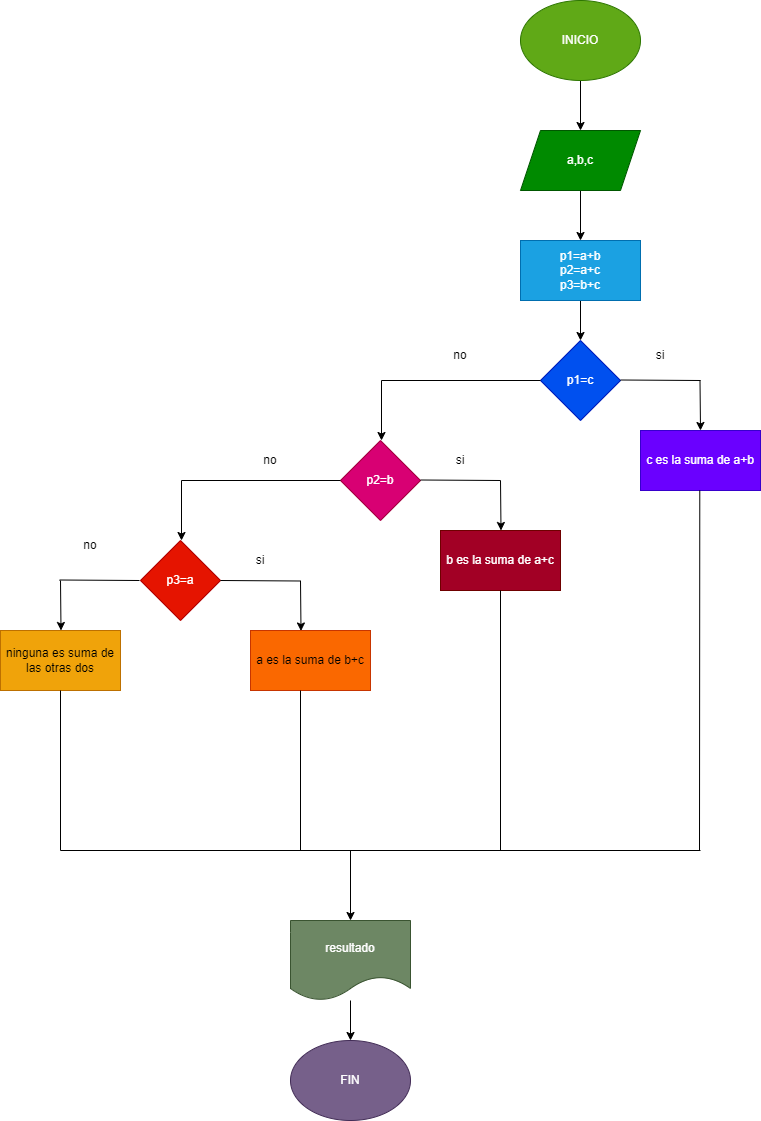

The diagram above was exported from draw.io. Its source (the exported page's mxGraphModel, read from the mxfile embedded in the PNG):
<mxGraphModel dx="1426" dy="480" grid="1" gridSize="10" guides="1" tooltips="1" connect="1" arrows="1" fold="1" page="1" pageScale="1" pageWidth="850" pageHeight="1100" math="0" shadow="0">
  <root>
    <mxCell id="0" />
    <mxCell id="1" parent="0" />
    <mxCell id="4" value="" style="edgeStyle=none;html=1;" parent="1" source="2" target="3" edge="1">
      <mxGeometry relative="1" as="geometry" />
    </mxCell>
    <mxCell id="2" value="INICIO" style="ellipse;whiteSpace=wrap;html=1;fillColor=#60a917;fontColor=#ffffff;strokeColor=#2D7600;" parent="1" vertex="1">
      <mxGeometry x="260" y="60" width="120" height="80" as="geometry" />
    </mxCell>
    <mxCell id="6" value="" style="edgeStyle=none;html=1;" parent="1" source="3" target="5" edge="1">
      <mxGeometry relative="1" as="geometry" />
    </mxCell>
    <mxCell id="3" value="a,b,c" style="shape=parallelogram;perimeter=parallelogramPerimeter;whiteSpace=wrap;html=1;fixedSize=1;fillColor=#008a00;fontColor=#ffffff;strokeColor=#005700;" parent="1" vertex="1">
      <mxGeometry x="260" y="190" width="120" height="60" as="geometry" />
    </mxCell>
    <mxCell id="8" value="" style="edgeStyle=none;html=1;" parent="1" source="5" target="7" edge="1">
      <mxGeometry relative="1" as="geometry" />
    </mxCell>
    <mxCell id="5" value="p1=a+b&lt;br&gt;p2=a+c&lt;br&gt;p3=b+c" style="rounded=0;whiteSpace=wrap;html=1;fillColor=#1ba1e2;fontColor=#ffffff;strokeColor=#006EAF;" parent="1" vertex="1">
      <mxGeometry x="260" y="300" width="120" height="60" as="geometry" />
    </mxCell>
    <mxCell id="7" value="p1=c" style="rhombus;whiteSpace=wrap;html=1;fillColor=#0050ef;fontColor=#ffffff;strokeColor=#001DBC;" parent="1" vertex="1">
      <mxGeometry x="280" y="400" width="80" height="80" as="geometry" />
    </mxCell>
    <mxCell id="9" value="" style="endArrow=none;html=1;" parent="1" edge="1">
      <mxGeometry width="50" height="50" relative="1" as="geometry">
        <mxPoint x="121" y="440" as="sourcePoint" />
        <mxPoint x="280" y="440" as="targetPoint" />
      </mxGeometry>
    </mxCell>
    <mxCell id="10" value="" style="endArrow=classic;html=1;" parent="1" edge="1">
      <mxGeometry width="50" height="50" relative="1" as="geometry">
        <mxPoint x="121" y="440" as="sourcePoint" />
        <mxPoint x="121" y="500" as="targetPoint" />
      </mxGeometry>
    </mxCell>
    <mxCell id="11" value="c es la suma de a+b" style="rounded=0;whiteSpace=wrap;html=1;fillColor=#6a00ff;fontColor=#ffffff;strokeColor=#3700CC;" parent="1" vertex="1">
      <mxGeometry x="380" y="490" width="120" height="60" as="geometry" />
    </mxCell>
    <mxCell id="12" value="" style="endArrow=none;html=1;" parent="1" edge="1">
      <mxGeometry width="50" height="50" relative="1" as="geometry">
        <mxPoint x="360" y="439.5" as="sourcePoint" />
        <mxPoint x="440" y="440" as="targetPoint" />
      </mxGeometry>
    </mxCell>
    <mxCell id="13" value="" style="endArrow=classic;html=1;" parent="1" edge="1">
      <mxGeometry width="50" height="50" relative="1" as="geometry">
        <mxPoint x="439.5" y="440" as="sourcePoint" />
        <mxPoint x="440" y="490" as="targetPoint" />
      </mxGeometry>
    </mxCell>
    <mxCell id="14" value="p2=b" style="rhombus;whiteSpace=wrap;html=1;fillColor=#d80073;fontColor=#ffffff;strokeColor=#A50040;" parent="1" vertex="1">
      <mxGeometry x="80" y="500" width="80" height="80" as="geometry" />
    </mxCell>
    <mxCell id="15" value="" style="endArrow=none;html=1;" parent="1" edge="1">
      <mxGeometry width="50" height="50" relative="1" as="geometry">
        <mxPoint x="160" y="539.5" as="sourcePoint" />
        <mxPoint x="240" y="540" as="targetPoint" />
      </mxGeometry>
    </mxCell>
    <mxCell id="16" value="" style="endArrow=classic;html=1;" parent="1" edge="1">
      <mxGeometry width="50" height="50" relative="1" as="geometry">
        <mxPoint x="240" y="540" as="sourcePoint" />
        <mxPoint x="240.5" y="590" as="targetPoint" />
      </mxGeometry>
    </mxCell>
    <mxCell id="17" value="b es la suma de a+c" style="rounded=0;whiteSpace=wrap;html=1;fillColor=#a20025;fontColor=#ffffff;strokeColor=#6F0000;" parent="1" vertex="1">
      <mxGeometry x="180" y="590" width="120" height="60" as="geometry" />
    </mxCell>
    <mxCell id="18" value="" style="endArrow=none;html=1;" parent="1" edge="1">
      <mxGeometry width="50" height="50" relative="1" as="geometry">
        <mxPoint x="-79" y="540" as="sourcePoint" />
        <mxPoint x="80" y="540" as="targetPoint" />
      </mxGeometry>
    </mxCell>
    <mxCell id="19" value="" style="endArrow=classic;html=1;" parent="1" edge="1">
      <mxGeometry width="50" height="50" relative="1" as="geometry">
        <mxPoint x="-79" y="540" as="sourcePoint" />
        <mxPoint x="-79" y="600" as="targetPoint" />
      </mxGeometry>
    </mxCell>
    <mxCell id="20" value="p3=a" style="rhombus;whiteSpace=wrap;html=1;fillColor=#e51400;fontColor=#ffffff;strokeColor=#B20000;" parent="1" vertex="1">
      <mxGeometry x="-120" y="600" width="80" height="80" as="geometry" />
    </mxCell>
    <mxCell id="21" value="" style="endArrow=none;html=1;" parent="1" edge="1">
      <mxGeometry width="50" height="50" relative="1" as="geometry">
        <mxPoint x="-40" y="640" as="sourcePoint" />
        <mxPoint x="40" y="640.5" as="targetPoint" />
      </mxGeometry>
    </mxCell>
    <mxCell id="22" value="" style="endArrow=classic;html=1;" parent="1" edge="1">
      <mxGeometry width="50" height="50" relative="1" as="geometry">
        <mxPoint x="40" y="640.5" as="sourcePoint" />
        <mxPoint x="40.5" y="690.5" as="targetPoint" />
      </mxGeometry>
    </mxCell>
    <mxCell id="23" value="a es la suma de b+c" style="rounded=0;whiteSpace=wrap;html=1;fillColor=#fa6800;fontColor=#000000;strokeColor=#C73500;" parent="1" vertex="1">
      <mxGeometry x="-10" y="690" width="120" height="60" as="geometry" />
    </mxCell>
    <mxCell id="24" value="" style="endArrow=none;html=1;" parent="1" edge="1">
      <mxGeometry width="50" height="50" relative="1" as="geometry">
        <mxPoint x="-201" y="639.5" as="sourcePoint" />
        <mxPoint x="-121" y="640" as="targetPoint" />
      </mxGeometry>
    </mxCell>
    <mxCell id="25" value="" style="endArrow=classic;html=1;" parent="1" edge="1">
      <mxGeometry width="50" height="50" relative="1" as="geometry">
        <mxPoint x="-200" y="640" as="sourcePoint" />
        <mxPoint x="-199.5" y="690" as="targetPoint" />
      </mxGeometry>
    </mxCell>
    <mxCell id="26" value="ninguna es suma de las otras dos" style="rounded=0;whiteSpace=wrap;html=1;fillColor=#f0a30a;fontColor=#000000;strokeColor=#BD7000;" parent="1" vertex="1">
      <mxGeometry x="-260" y="690" width="120" height="60" as="geometry" />
    </mxCell>
    <mxCell id="27" value="" style="endArrow=none;html=1;" parent="1" edge="1">
      <mxGeometry width="50" height="50" relative="1" as="geometry">
        <mxPoint x="-200" y="910" as="sourcePoint" />
        <mxPoint x="-200" y="750" as="targetPoint" />
      </mxGeometry>
    </mxCell>
    <mxCell id="28" value="" style="endArrow=none;html=1;" parent="1" edge="1">
      <mxGeometry width="50" height="50" relative="1" as="geometry">
        <mxPoint x="40" y="909.9999999999998" as="sourcePoint" />
        <mxPoint x="40" y="750" as="targetPoint" />
      </mxGeometry>
    </mxCell>
    <mxCell id="29" value="" style="endArrow=none;html=1;" parent="1" edge="1">
      <mxGeometry width="50" height="50" relative="1" as="geometry">
        <mxPoint x="240" y="910" as="sourcePoint" />
        <mxPoint x="240" y="650" as="targetPoint" />
      </mxGeometry>
    </mxCell>
    <mxCell id="30" value="" style="endArrow=none;html=1;" parent="1" edge="1">
      <mxGeometry width="50" height="50" relative="1" as="geometry">
        <mxPoint x="439" y="910" as="sourcePoint" />
        <mxPoint x="439.28999999999996" y="550" as="targetPoint" />
      </mxGeometry>
    </mxCell>
    <mxCell id="31" value="" style="endArrow=none;html=1;" parent="1" edge="1">
      <mxGeometry width="50" height="50" relative="1" as="geometry">
        <mxPoint x="-200" y="910" as="sourcePoint" />
        <mxPoint x="440" y="910" as="targetPoint" />
      </mxGeometry>
    </mxCell>
    <mxCell id="32" value="" style="endArrow=classic;html=1;" parent="1" edge="1">
      <mxGeometry width="50" height="50" relative="1" as="geometry">
        <mxPoint x="90" y="910" as="sourcePoint" />
        <mxPoint x="90" y="980" as="targetPoint" />
      </mxGeometry>
    </mxCell>
    <mxCell id="35" value="" style="edgeStyle=none;html=1;" parent="1" source="33" target="34" edge="1">
      <mxGeometry relative="1" as="geometry" />
    </mxCell>
    <mxCell id="33" value="resultado" style="shape=document;whiteSpace=wrap;html=1;boundedLbl=1;fillColor=#6d8764;fontColor=#ffffff;strokeColor=#3A5431;" parent="1" vertex="1">
      <mxGeometry x="30" y="980" width="120" height="80" as="geometry" />
    </mxCell>
    <mxCell id="34" value="FIN" style="ellipse;whiteSpace=wrap;html=1;fillColor=#76608a;fontColor=#ffffff;strokeColor=#432D57;" parent="1" vertex="1">
      <mxGeometry x="30" y="1100" width="120" height="80" as="geometry" />
    </mxCell>
    <mxCell id="36" value="no" style="text;html=1;strokeColor=none;fillColor=none;align=center;verticalAlign=middle;whiteSpace=wrap;rounded=0;" vertex="1" parent="1">
      <mxGeometry x="170" y="400" width="60" height="30" as="geometry" />
    </mxCell>
    <mxCell id="37" value="si" style="text;html=1;strokeColor=none;fillColor=none;align=center;verticalAlign=middle;whiteSpace=wrap;rounded=0;" vertex="1" parent="1">
      <mxGeometry x="370" y="400" width="60" height="30" as="geometry" />
    </mxCell>
    <mxCell id="38" value="no" style="text;html=1;strokeColor=none;fillColor=none;align=center;verticalAlign=middle;whiteSpace=wrap;rounded=0;" vertex="1" parent="1">
      <mxGeometry x="-20" y="505" width="60" height="30" as="geometry" />
    </mxCell>
    <mxCell id="39" value="si" style="text;html=1;strokeColor=none;fillColor=none;align=center;verticalAlign=middle;whiteSpace=wrap;rounded=0;" vertex="1" parent="1">
      <mxGeometry x="170" y="505" width="60" height="30" as="geometry" />
    </mxCell>
    <mxCell id="40" value="si" style="text;html=1;strokeColor=none;fillColor=none;align=center;verticalAlign=middle;whiteSpace=wrap;rounded=0;" vertex="1" parent="1">
      <mxGeometry x="-30" y="605" width="60" height="30" as="geometry" />
    </mxCell>
    <mxCell id="41" value="no" style="text;html=1;strokeColor=none;fillColor=none;align=center;verticalAlign=middle;whiteSpace=wrap;rounded=0;" vertex="1" parent="1">
      <mxGeometry x="-200" y="590" width="60" height="30" as="geometry" />
    </mxCell>
  </root>
</mxGraphModel>